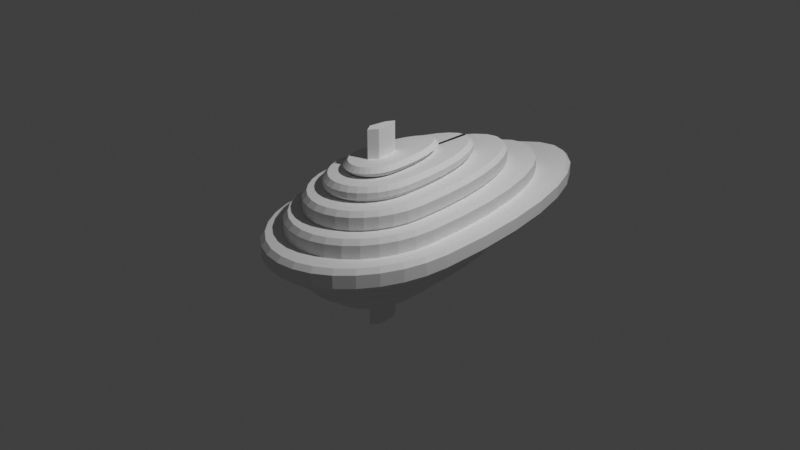 # Source: melchior.blend  (saved by Blender 3.0.42; exported with 4.5.12 LTS)
import bpy
from mathutils import Matrix  # noqa: F401  (used for matrix-valued properties, if any)

bpy.ops.wm.read_factory_settings(use_empty=True)
scene = bpy.context.scene
scene.name = 'Scene'

# ---- collections
col_collection = bpy.data.collections.new('Collection'); scene.collection.children.link(col_collection)

# ---- world
world_world = bpy.data.worlds.new('World'); scene.world = world_world
world_world.use_nodes = True; world_world.node_tree.nodes.clear()
_N = world_world.node_tree.nodes; _L = world_world.node_tree.links
n0 = _N.new('ShaderNodeOutputWorld'); n0.name = 'World Output'; n0.location = (300, 300)
n1 = _N.new('ShaderNodeBackground'); n1.name = 'Background'; n1.location = (10, 300)
n1.inputs[0].default_value = (0.05088, 0.05088, 0.05088, 1.0)
_L.new(n1.outputs[0], n0.inputs[0])
n0.is_active_output = True
world_world.color = (0.05088, 0.05088, 0.05088)
world_world.use_sun_shadow = False
world_world.sun_shadow_jitter_overblur = 0.0

# ---- cameras
cam_camera = bpy.data.cameras.new('Camera')
cam_camera.clip_end = 100.0
cam_camera.ortho_scale = 7.314

# ---- lights
light_light = bpy.data.lights.new('Light', 'POINT')
light_light.transmission_factor = 0.0
light_light.energy = 1000.0
light_light.shadow_soft_size = 0.1
light_light.shadow_maximum_resolution = 0.006
light_light.use_absolute_resolution = True

# ---- meshes
me_cylinder_001 = bpy.data.meshes.new('Cylinder.001')
me_cylinder_001.from_pydata([(0.0, 1.881, 0.0), (0.0, 1.932, 0.07797), (0.0, 1.881, 0.3079), (0.0, 1.932, 0.2578), (0.1352, 1.843, 0.0), (0.1509, 1.89, 0.07797), (0.1352, 1.843, 0.3079), (0.1509, 1.89, 0.2578), (0.271, 1.725, 0.0), (0.2975, 1.763, 0.07797), (0.271, 1.725, 0.3079), (0.2975, 1.763, 0.2578), (0.4001, 1.528, 0.0), (0.4325, 1.557, 0.07797), (0.4001, 1.528, 0.3079), (0.4325, 1.557, 0.2578), (0.5152, 1.259, 0.0), (0.5509, 1.279, 0.07797), (0.5152, 1.259, 0.3079), (0.5509, 1.279, 0.2578), (0.6106, 0.927, 0.0), (0.6481, 0.9415, 0.07797), (0.6106, 0.927, 0.3079), (0.6481, 0.9415, 0.2578), (0.6818, 0.5468, 0.0), (0.7203, 0.5561, 0.07797), (0.6818, 0.5468, 0.3079), (0.7203, 0.5561, 0.2578), (0.7258, 0.1333, 0.0), (0.7648, 0.1378, 0.07797), (0.7258, 0.1333, 0.3079), (0.7648, 0.1378, 0.2578), (0.7406, -0.2959, 0.0), (0.7798, -0.2972, 0.07797), (0.7406, -0.2959, 0.3079), (0.7798, -0.2972, 0.2578), (0.7262, -0.4896, 0.0), (0.7648, -0.4993, 0.07797), (0.7262, -0.4896, 0.3079), (0.7648, -0.4993, 0.2578), (0.684, -0.6676, 0.0), (0.7203, -0.6869, 0.07797), (0.684, -0.6676, 0.3079), (0.7203, -0.6869, 0.2578), (0.6154, -0.8318, 0.0), (0.6481, -0.8598, 0.07797), (0.6154, -0.8318, 0.3079), (0.6481, -0.8598, 0.2578), (0.5231, -0.9757, 0.0), (0.5509, -1.011, 0.07797), (0.5231, -0.9757, 0.3079), (0.5509, -1.011, 0.2578), (0.4107, -1.094, 0.0), (0.4325, -1.136, 0.07797), (0.4107, -1.094, 0.3079), (0.4325, -1.136, 0.2578), (0.2824, -1.182, 0.0), (0.2975, -1.228, 0.07797), (0.2824, -1.182, 0.3079), (0.2975, -1.228, 0.2578), (0.1432, -1.236, 0.0), (0.1509, -1.285, 0.07797), (0.1432, -1.236, 0.3079), (0.1509, -1.285, 0.2578), (0.0, -1.254, 0.0), (0.0, -1.304, 0.07797), (0.0, -1.254, 0.3079), (0.0, -1.304, 0.2578), (0.0, 1.431, 0.2819), (0.0, 1.483, 0.332), (0.0, 1.431, 0.5047), (0.0, 1.483, 0.4547), (0.1049, 1.402, 0.2819), (0.1206, 1.448, 0.332), (0.1049, 1.402, 0.5047), (0.1206, 1.448, 0.4547), (0.2108, 1.31, 0.2819), (0.2372, 1.348, 0.332), (0.2108, 1.31, 0.5047), (0.2372, 1.348, 0.4547), (0.3123, 1.155, 0.2819), (0.3447, 1.184, 0.332), (0.3123, 1.155, 0.5047), (0.3447, 1.184, 0.4547), (0.4033, 0.9421, 0.2819), (0.439, 0.9629, 0.332), (0.4033, 0.9421, 0.5047), (0.439, 0.9629, 0.4547), (0.4788, 0.6794, 0.2819), (0.5163, 0.694, 0.332), (0.4788, 0.6794, 0.5047), (0.5163, 0.694, 0.4547), (0.5353, 0.3779, 0.2819), (0.5738, 0.3872, 0.332), (0.5353, 0.3779, 0.5047), (0.5738, 0.3872, 0.4547), (0.5702, 0.0498, 0.2819), (0.6092, 0.05429, 0.332), (0.5702, 0.0498, 0.5047), (0.6092, 0.05429, 0.4547), (0.5819, -0.2907, 0.2819), (0.6211, -0.2919, 0.332), (0.5819, -0.2907, 0.5047), (0.6211, -0.2919, 0.4547), (0.5706, -0.4474, 0.2819), (0.6092, -0.4571, 0.332), (0.5706, -0.4474, 0.5047), (0.6092, -0.4571, 0.4547), (0.5375, -0.5872, 0.2819), (0.5738, -0.6064, 0.332), (0.5375, -0.5872, 0.5047), (0.5738, -0.6064, 0.4547), (0.4836, -0.7161, 0.2819), (0.5163, -0.744, 0.332), (0.4836, -0.7161, 0.5047), (0.5163, -0.744, 0.4547), (0.4112, -0.829, 0.2819), (0.439, -0.8646, 0.332), (0.4112, -0.829, 0.5047), (0.439, -0.8646, 0.4547), (0.3229, -0.9218, 0.2819), (0.3447, -0.9636, 0.332), (0.3229, -0.9218, 0.5047), (0.3447, -0.9636, 0.4547), (0.2222, -0.9907, 0.2819), (0.2372, -1.037, 0.332), (0.2222, -0.9907, 0.5047), (0.2372, -1.037, 0.4547), (0.1129, -1.033, 0.2819), (0.1206, -1.082, 0.332), (0.1129, -1.033, 0.5047), (0.1206, -1.082, 0.4547), (0.0, -1.047, 0.2819), (0.0, -1.098, 0.332), (0.0, -1.047, 0.5047), (0.0, -1.098, 0.4547), (0.0, 0.9357, 0.5021), (0.0, 0.9869, 0.5522), (0.0, 0.9357, 0.6627), (0.0, 0.9869, 0.6126), (0.071, 0.9155, 0.5021), (0.0867, 0.9623, 0.5522), (0.071, 0.9155, 0.6627), (0.0867, 0.9623, 0.6126), (0.1443, 0.852, 0.5021), (0.1708, 0.8896, 0.5522), (0.1443, 0.852, 0.6627), (0.1708, 0.8896, 0.6126), (0.2158, 0.743, 0.5021), (0.2482, 0.7714, 0.5522), (0.2158, 0.743, 0.6627), (0.2482, 0.7714, 0.6126), (0.2804, 0.5916, 0.5021), (0.3162, 0.6124, 0.5522), (0.2804, 0.5916, 0.6627), (0.3162, 0.6124, 0.6126), (0.3344, 0.404, 0.5021), (0.3719, 0.4186, 0.5522), (0.3344, 0.404, 0.6627), (0.3719, 0.4186, 0.6126), (0.3748, 0.1883, 0.5021), (0.4133, 0.1975, 0.5522), (0.3748, 0.1883, 0.6627), (0.4133, 0.1975, 0.6126), (0.3998, -0.0469, 0.5021), (0.4388, -0.04241, 0.5522), (0.3998, -0.0469, 0.6627), (0.4388, -0.04241, 0.6126), (0.4082, -0.2907, 0.5021), (0.4474, -0.2919, 0.5522), (0.4082, -0.2907, 0.6627), (0.4474, -0.2919, 0.6126), (0.4002, -0.4041, 0.5021), (0.4388, -0.4137, 0.5522), (0.4002, -0.4041, 0.6627), (0.4388, -0.4137, 0.6126), (0.377, -0.5021, 0.5021), (0.4133, -0.5213, 0.5522), (0.377, -0.5021, 0.6627), (0.4133, -0.5213, 0.6126), (0.3392, -0.5925, 0.5021), (0.3719, -0.6205, 0.5522), (0.3392, -0.5925, 0.6627), (0.3719, -0.6205, 0.6126), (0.2884, -0.6718, 0.5021), (0.3162, -0.7074, 0.5522), (0.2884, -0.6718, 0.6627), (0.3162, -0.7074, 0.6126), (0.2264, -0.7369, 0.5021), (0.2482, -0.7787, 0.5522), (0.2264, -0.7369, 0.6627), (0.2482, -0.7787, 0.6126), (0.1557, -0.7853, 0.5021), (0.1708, -0.8317, 0.5522), (0.1557, -0.7853, 0.6627), (0.1708, -0.8317, 0.6126), (0.07904, -0.815, 0.5021), (0.0867, -0.8644, 0.5522), (0.07904, -0.815, 0.6627), (0.0867, -0.8644, 0.6126), (0.0, -0.8251, 0.5021), (0.0, -0.8754, 0.5522), (0.0, -0.8251, 0.6627), (0.0, -0.8754, 0.6126), (0.0, 0.4544, 0.6727), (0.0, 0.5056, 0.7228), (0.0, 0.4544, 0.7728), (0.0, 0.5056, 0.7228), (0.03809, 0.4434, 0.6727), (0.0538, 0.4903, 0.7228), (0.03809, 0.4434, 0.7728), (0.0538, 0.4903, 0.7228), (0.07978, 0.4074, 0.6727), (0.1062, 0.4449, 0.7228), (0.07978, 0.4074, 0.7728), (0.1062, 0.4449, 0.7228), (0.1221, 0.3428, 0.6727), (0.1545, 0.3712, 0.7228), (0.1221, 0.3428, 0.7728), (0.1545, 0.3712, 0.7228), (0.1612, 0.2513, 0.6727), (0.1969, 0.272, 0.7228), (0.1612, 0.2513, 0.7728), (0.1969, 0.272, 0.7228), (0.1941, 0.1366, 0.6727), (0.2317, 0.1512, 0.7228), (0.1941, 0.1366, 0.7728), (0.2317, 0.1512, 0.7228), (0.219, 0.004066, 0.6727), (0.2575, 0.0133, 0.7228), (0.219, 0.004066, 0.7728), (0.2575, 0.0133, 0.7228), (0.2344, -0.1408, 0.6727), (0.2734, -0.1363, 0.7228), (0.2344, -0.1408, 0.7728), (0.2734, -0.1363, 0.7228), (0.2396, -0.2908, 0.6727), (0.2787, -0.2919, 0.7228), (0.2396, -0.2908, 0.7728), (0.2787, -0.2919, 0.7228), (0.2348, -0.3621, 0.6727), (0.2734, -0.3716, 0.7228), (0.2348, -0.3621, 0.7728), (0.2734, -0.3716, 0.7228), (0.2212, -0.4195, 0.6727), (0.2575, -0.4387, 0.7228), (0.2212, -0.4195, 0.7728), (0.2575, -0.4387, 0.7228), (0.199, -0.4726, 0.6727), (0.2317, -0.5006, 0.7228), (0.199, -0.4726, 0.7728), (0.2317, -0.5006, 0.7228), (0.1691, -0.5192, 0.6727), (0.1969, -0.5548, 0.7228), (0.1691, -0.5192, 0.7728), (0.1969, -0.5548, 0.7228), (0.1327, -0.5574, 0.6727), (0.1545, -0.5993, 0.7228), (0.1327, -0.5574, 0.7728), (0.1545, -0.5993, 0.7228), (0.09119, -0.5858, 0.6727), (0.1062, -0.6323, 0.7228), (0.09119, -0.5858, 0.7728), (0.1062, -0.6323, 0.7228), (0.04613, -0.6033, 0.6727), (0.0538, -0.6527, 0.7228), (0.04613, -0.6033, 0.7728), (0.0538, -0.6527, 0.7228), (0.0, -0.6092, 0.6727), (0.0, -0.6595, 0.7228), (0.0, -0.6092, 0.7728), (0.0, -0.6595, 0.7228), (-0.05524, -0.6527, 0.7228), (-0.05524, -0.6527, 0.7228), (-0.1077, -0.6323, 0.7228), (-0.1077, -0.6323, 0.7228), (-0.156, -0.5993, 0.7228), (-0.156, -0.5993, 0.7228), (-0.1983, -0.5548, 0.7228), (-0.1983, -0.5548, 0.7228), (-0.2331, -0.5006, 0.7228), (-0.2331, -0.5006, 0.7228), (-0.2589, -0.4387, 0.7228), (-0.2589, -0.4387, 0.7228), (-0.2748, -0.3716, 0.7228), (-0.2748, -0.3716, 0.7228), (-0.2802, -0.2919, 0.7228), (-0.2802, -0.2919, 0.7228), (-0.2748, -0.1363, 0.7228), (-0.2748, -0.1363, 0.7228), (-0.2589, 0.0133, 0.7228), (-0.2589, 0.0133, 0.7228), (-0.2331, 0.1512, 0.7228), (-0.2331, 0.1512, 0.7228), (-0.1983, 0.272, 0.7228), (-0.1983, 0.272, 0.7228), (-0.156, 0.3712, 0.7228), (-0.156, 0.3712, 0.7228), (-0.1077, 0.4449, 0.7228), (-0.1077, 0.4449, 0.7228), (-0.05524, 0.4903, 0.7228), (-0.01796, 0.9308, 0.6627), (-0.05524, 0.4903, 0.7228), (0.0, 2.483, 0.0), (0.0, 2.432, 0.1191), (0.0, 2.483, 0.06905), (0.1885, 2.43, 0.0), (0.1728, 2.383, 0.1191), (0.1885, 2.43, 0.06905), (0.3713, 2.272, 0.0), (0.3449, 2.234, 0.1191), (0.3713, 2.272, 0.06905), (0.5398, 2.015, 0.0), (0.5073, 1.986, 0.1191), (0.5398, 2.015, 0.06905), (0.6874, 1.669, 0.0), (0.6517, 1.648, 0.1191), (0.6874, 1.669, 0.06905), (0.8086, 1.248, 0.0), (0.7711, 1.233, 0.1191), (0.8086, 1.248, 0.06905), (0.8986, 0.7668, 0.0), (0.8601, 0.7576, 0.1191), (0.8986, 0.7668, 0.06905), (0.954, 0.2453, 0.0), (0.915, 0.2408, 0.1191), (0.954, 0.2453, 0.06905), (0.9728, -0.2972, 0.0), (0.9336, -0.2959, 0.1191), (0.9728, -0.2972, 0.06905), (0.954, -0.5475, 0.0), (0.9155, -0.5377, 0.1191), (0.954, -0.5475, 0.06905), (0.8986, -0.7814, 0.0), (0.8623, -0.7622, 0.1191), (0.8986, -0.7814, 0.06905), (0.8086, -0.997, 0.0), (0.7759, -0.9691, 0.1191), (0.8086, -0.997, 0.06905), (0.6874, -1.186, 0.0), (0.6596, -1.15, 0.1191), (0.6874, -1.186, 0.06905), (0.5398, -1.341, 0.0), (0.5179, -1.299, 0.1191), (0.5398, -1.341, 0.06905), (0.3713, -1.456, 0.0), (0.3563, -1.41, 0.1191), (0.3713, -1.456, 0.06905), (0.1885, -1.527, 0.0), (0.1809, -1.478, 0.1191), (0.1885, -1.527, 0.06905), (0.0, -1.551, 0.0), (0.0, -1.501, 0.1191), (0.0, -1.551, 0.06905), (0.04561, -0.1441, 0.7365), (0.063, -0.3246, 0.7361), (0.0, -0.05384, 1.078), (0.04561, -0.1441, 1.078), (0.063, -0.3246, 1.078), (0.0, -0.4148, 1.078), (0.0, -0.05384, 0.7363), (0.0, -0.4148, 0.7409)], [(300, 302), (273, 272), (275, 274), (277, 276), (279, 278), (281, 280), (283, 282), (285, 284), (287, 286), (289, 288), (291, 290), (293, 292), (295, 294), (297, 296), (299, 298)], [(9, 11, 15, 13), (13, 15, 19, 17), (17, 19, 23, 21), (21, 23, 27, 25), (25, 27, 31, 29), (29, 31, 35, 33), (33, 35, 39, 37), (37, 39, 43, 41), (41, 43, 47, 45), (45, 47, 51, 49), (49, 51, 55, 53), (53, 55, 59, 57), (57, 59, 63, 61), (61, 63, 67, 65), (5, 7, 11, 9), (6, 2, 66, 62, 58, 54, 50, 46, 42, 38, 34, 30, 26, 22, 18, 14, 10), (1, 3, 7, 5), (77, 79, 83, 81), (81, 83, 87, 85), (85, 87, 91, 89), (89, 91, 95, 93), (93, 95, 99, 97), (97, 99, 103, 101), (101, 103, 107, 105), (105, 107, 111, 109), (109, 111, 115, 113), (113, 115, 119, 117), (117, 119, 123, 121), (121, 123, 127, 125), (125, 127, 131, 129), (129, 131, 135, 133), (73, 75, 79, 77), (74, 70, 134, 130, 126, 122, 118, 114, 110, 106, 102, 98, 94, 90, 86, 82, 78), (69, 71, 75, 73), (145, 147, 151, 149), (149, 151, 155, 153), (153, 155, 159, 157), (157, 159, 163, 161), (161, 163, 167, 165), (165, 167, 171, 169), (169, 171, 175, 173), (173, 175, 179, 177), (177, 179, 183, 181), (181, 183, 187, 185), (185, 187, 191, 189), (189, 191, 195, 193), (193, 195, 199, 197), (197, 199, 203, 201), (141, 143, 147, 145), (142, 138, 301, 202, 198, 194, 190, 186, 182, 178, 174, 170, 166, 162, 158, 154, 150, 146), (137, 139, 143, 141), (213, 215, 219, 217), (217, 219, 223, 221), (221, 223, 227, 225), (225, 227, 231, 229), (229, 231, 235, 233), (233, 235, 239, 237), (237, 239, 243, 241), (241, 243, 247, 245), (245, 247, 251, 249), (249, 251, 255, 253), (253, 255, 259, 257), (257, 259, 263, 261), (261, 263, 267, 265), (265, 267, 271, 269), (209, 211, 215, 213), (210, 206, 270, 266, 262, 258, 254, 250, 246, 242, 238, 234, 230, 226, 222, 218, 214), (205, 207, 211, 209), (309, 311, 314, 312), (312, 314, 317, 315), (315, 317, 320, 318), (318, 320, 323, 321), (321, 323, 326, 324), (324, 326, 329, 327), (327, 329, 332, 330), (330, 332, 335, 333), (333, 335, 338, 336), (336, 338, 341, 339), (339, 341, 344, 342), (342, 344, 347, 345), (345, 347, 350, 348), (348, 350, 353, 351), (306, 308, 311, 309), (307, 304, 352, 349, 346, 343, 340, 337, 334, 331, 328, 325, 322, 319, 316, 313, 310), (303, 305, 308, 306), (1, 5, 4, 0), (7, 3, 2, 6), (5, 9, 8, 4), (11, 7, 6, 10), (9, 13, 12, 8), (15, 11, 10, 14), (13, 17, 16, 12), (19, 15, 14, 18), (17, 21, 20, 16), (23, 19, 18, 22), (21, 25, 24, 20), (27, 23, 22, 26), (25, 29, 28, 24), (31, 27, 26, 30), (29, 33, 32, 28), (35, 31, 30, 34), (33, 37, 36, 32), (39, 35, 34, 38), (37, 41, 40, 36), (43, 39, 38, 42), (41, 45, 44, 40), (47, 43, 42, 46), (45, 49, 48, 44), (51, 47, 46, 50), (49, 53, 52, 48), (55, 51, 50, 54), (53, 57, 56, 52), (59, 55, 54, 58), (57, 61, 60, 56), (63, 59, 58, 62), (61, 65, 64, 60), (67, 63, 62, 66), (69, 73, 72, 68), (75, 71, 70, 74), (73, 77, 76, 72), (79, 75, 74, 78), (77, 81, 80, 76), (83, 79, 78, 82), (81, 85, 84, 80), (87, 83, 82, 86), (85, 89, 88, 84), (91, 87, 86, 90), (89, 93, 92, 88), (95, 91, 90, 94), (93, 97, 96, 92), (99, 95, 94, 98), (97, 101, 100, 96), (103, 99, 98, 102), (101, 105, 104, 100), (107, 103, 102, 106), (105, 109, 108, 104), (111, 107, 106, 110), (109, 113, 112, 108), (115, 111, 110, 114), (113, 117, 116, 112), (119, 115, 114, 118), (117, 121, 120, 116), (123, 119, 118, 122), (121, 125, 124, 120), (127, 123, 122, 126), (125, 129, 128, 124), (131, 127, 126, 130), (129, 133, 132, 128), (135, 131, 130, 134), (137, 141, 140, 136), (143, 139, 138, 142), (141, 145, 144, 140), (147, 143, 142, 146), (145, 149, 148, 144), (151, 147, 146, 150), (149, 153, 152, 148), (155, 151, 150, 154), (153, 157, 156, 152), (159, 155, 154, 158), (157, 161, 160, 156), (163, 159, 158, 162), (161, 165, 164, 160), (167, 163, 162, 166), (165, 169, 168, 164), (171, 167, 166, 170), (169, 173, 172, 168), (175, 171, 170, 174), (173, 177, 176, 172), (179, 175, 174, 178), (177, 181, 180, 176), (183, 179, 178, 182), (181, 185, 184, 180), (187, 183, 182, 186), (185, 189, 188, 184), (191, 187, 186, 190), (189, 193, 192, 188), (195, 191, 190, 194), (193, 197, 196, 192), (199, 195, 194, 198), (197, 201, 200, 196), (203, 199, 198, 202), (205, 209, 208, 204), (211, 207, 206, 210), (209, 213, 212, 208), (215, 211, 210, 214), (213, 217, 216, 212), (219, 215, 214, 218), (217, 221, 220, 216), (223, 219, 218, 222), (221, 225, 224, 220), (227, 223, 222, 226), (225, 229, 228, 224), (231, 227, 226, 230), (229, 233, 232, 228), (235, 231, 230, 234), (233, 237, 236, 232), (239, 235, 234, 238), (237, 241, 240, 236), (243, 239, 238, 242), (241, 245, 244, 240), (247, 243, 242, 246), (245, 249, 248, 244), (251, 247, 246, 250), (249, 253, 252, 248), (255, 251, 250, 254), (253, 257, 256, 252), (259, 255, 254, 258), (257, 261, 260, 256), (263, 259, 258, 262), (261, 265, 264, 260), (267, 263, 262, 266), (265, 269, 268, 264), (271, 267, 266, 270), (308, 305, 304, 307), (311, 308, 307, 310), (314, 311, 310, 313), (317, 314, 313, 316), (320, 317, 316, 319), (323, 320, 319, 322), (326, 323, 322, 325), (329, 326, 325, 328), (332, 329, 328, 331), (335, 332, 331, 334), (338, 335, 334, 337), (341, 338, 337, 340), (344, 341, 340, 343), (347, 344, 343, 346), (350, 347, 346, 349), (353, 350, 349, 352), (361, 355, 358, 359), (354, 360, 356, 357), (355, 354, 357, 358), (357, 356, 359, 358)])
_uv = me_cylinder_001.uv_layers.new(name='UVMap')
_uv.uv.foreach_set('vector', [0.4507, 0.1035, 0.4781, 0.1277, 0.4521, 0.1675, 0.4192, 0.1483, 0.4192, 0.1483, 0.4521, 0.1675, 0.4279, 0.2233, 0.3914, 0.2095, 0.3914, 0.2095, 0.4279, 0.2233, 0.4077, 0.2935, 0.3696, 0.2843, 0.3696, 0.2843, 0.4077, 0.2935, 0.3928, 0.3749, 0.3539, 0.3692, 0.3539, 0.3692, 0.3928, 0.3749, 0.3831, 0.4634, 0.344, 0.4609, 0.344, 0.4609, 0.3831, 0.4634, 0.381, 0.5544, 0.3422, 0.5566, 0.3422, 0.5566, 0.381, 0.5544, 0.3845, 0.5956, 0.3467, 0.6015, 0.3467, 0.6015, 0.3845, 0.5956, 0.393, 0.6332, 0.3562, 0.6443, 0.3562, 0.6443, 0.393, 0.6332, 0.4067, 0.6678, 0.3719, 0.6847, 0.3719, 0.6847, 0.4067, 0.6678, 0.425, 0.6983, 0.3934, 0.7209, 0.3934, 0.7209, 0.425, 0.6983, 0.4474, 0.7239, 0.42, 0.7517, 0.42, 0.7517, 0.4474, 0.7239, 0.4734, 0.7442, 0.4502, 0.7767, 0.4502, 0.7767, 0.4734, 0.7442, 0.5033, 0.7592, 0.4833, 0.7972, 0.4833, 0.7972, 0.5033, 0.7592, 0.5384, 0.7693, 0.5199, 0.8164, 0.4813, 0.07315, 0.5047, 0.1017, 0.4781, 0.1277, 0.4507, 0.1035, 0.511, 0.1141, 0.541, 0.1033, 0.541, 0.7507, 0.5076, 0.7442, 0.4793, 0.7312, 0.455, 0.7126, 0.4343, 0.6888, 0.4174, 0.6603, 0.4049, 0.628, 0.3971, 0.5929, 0.3943, 0.5539, 0.3965, 0.4647, 0.4061, 0.3776, 0.4205, 0.2977, 0.4399, 0.2293, 0.4627, 0.1753, 0.4865, 0.1375, 0.5088, 0.04823, 0.5366, 0.0848, 0.5047, 0.1017, 0.4813, 0.07315, 0.7074, 0.08784, 0.7262, 0.1043, 0.7053, 0.1362, 0.6827, 0.1231, 0.6827, 0.1231, 0.7053, 0.1362, 0.6858, 0.181, 0.6608, 0.1716, 0.6608, 0.1716, 0.6858, 0.181, 0.6696, 0.2372, 0.6436, 0.231, 0.6436, 0.231, 0.6696, 0.2372, 0.6578, 0.3024, 0.6312, 0.2984, 0.6312, 0.2984, 0.6578, 0.3024, 0.6501, 0.3731, 0.6233, 0.3713, 0.6233, 0.3713, 0.6501, 0.3731, 0.6484, 0.4459, 0.6218, 0.4472, 0.6218, 0.4472, 0.6484, 0.4459, 0.6513, 0.4798, 0.6255, 0.4838, 0.6255, 0.4838, 0.6513, 0.4798, 0.6582, 0.51, 0.633, 0.5175, 0.633, 0.5175, 0.6582, 0.51, 0.6692, 0.5378, 0.6454, 0.5493, 0.6454, 0.5493, 0.6692, 0.5378, 0.684, 0.5622, 0.6625, 0.5777, 0.6625, 0.5777, 0.684, 0.5622, 0.702, 0.5827, 0.6834, 0.6017, 0.6834, 0.6017, 0.702, 0.5827, 0.7228, 0.599, 0.7071, 0.621, 0.7071, 0.621, 0.7228, 0.599, 0.7466, 0.6113, 0.7329, 0.6368, 0.7329, 0.6368, 0.7466, 0.6113, 0.7745, 0.6201, 0.7617, 0.6521, 0.7312, 0.06405, 0.7474, 0.08333, 0.7262, 0.1043, 0.7074, 0.08784, 0.7539, 0.09562, 0.7775, 0.08709, 0.7775, 0.6014, 0.751, 0.5963, 0.7287, 0.586, 0.7096, 0.5714, 0.6933, 0.5527, 0.68, 0.5302, 0.6701, 0.5048, 0.664, 0.4771, 0.6617, 0.4454, 0.6635, 0.3744, 0.6712, 0.3051, 0.6826, 0.2414, 0.6979, 0.1869, 0.7159, 0.1441, 0.7346, 0.1141, 0.7525, 0.04367, 0.7723, 0.06846, 0.7474, 0.08333, 0.7312, 0.06405, 0.9152, 0.07458, 0.9247, 0.08239, 0.9097, 0.1057, 0.8986, 0.09949, 0.8986, 0.09949, 0.9097, 0.1057, 0.8959, 0.1382, 0.8836, 0.1338, 0.8836, 0.1338, 0.8959, 0.1382, 0.8847, 0.179, 0.8719, 0.1761, 0.8719, 0.1761, 0.8847, 0.179, 0.8767, 0.2261, 0.8636, 0.2244, 0.8636, 0.2244, 0.8767, 0.2261, 0.8717, 0.2773, 0.8586, 0.2766, 0.8586, 0.2766, 0.8717, 0.2773, 0.8712, 0.3299, 0.8582, 0.3307, 0.8582, 0.3307, 0.8712, 0.3299, 0.8738, 0.3549, 0.8612, 0.357, 0.8612, 0.357, 0.8738, 0.3549, 0.8791, 0.3766, 0.8668, 0.3805, 0.8668, 0.3805, 0.8791, 0.3766, 0.8873, 0.3967, 0.8758, 0.4025, 0.8758, 0.4025, 0.8873, 0.3967, 0.8983, 0.4142, 0.888, 0.4219, 0.888, 0.4219, 0.8983, 0.4142, 0.9115, 0.4288, 0.9026, 0.4381, 0.9026, 0.4381, 0.9115, 0.4288, 0.9266, 0.4405, 0.919, 0.4512, 0.919, 0.4512, 0.9266, 0.4405, 0.9436, 0.4496, 0.9369, 0.4619, 0.9369, 0.4619, 0.9436, 0.4496, 0.9634, 0.4569, 0.9571, 0.4723, 0.9311, 0.05761, 0.9395, 0.06672, 0.9247, 0.08239, 0.9152, 0.07458, 0.9465, 0.07868, 0.9624, 0.07241, 0.9667, 0.0732, 0.9667, 0.4381, 0.9481, 0.4347, 0.9324, 0.4276, 0.9189, 0.4175, 0.9074, 0.4046, 0.8979, 0.389, 0.8908, 0.3713, 0.8864, 0.352, 0.8845, 0.3292, 0.8852, 0.2784, 0.8901, 0.2287, 0.8977, 0.1831, 0.9081, 0.1441, 0.9204, 0.1134, 0.9333, 0.092, 0.9457, 0.04287, 0.956, 0.05446, 0.9395, 0.06672, 0.9311, 0.05761, 0.8919, 0.585, 0.8922, 0.5852, 0.8826, 0.6004, 0.8823, 0.6003, 0.8823, 0.6003, 0.8826, 0.6004, 0.8741, 0.621, 0.8737, 0.6209, 0.8737, 0.6209, 0.8741, 0.621, 0.8674, 0.6462, 0.8669, 0.6461, 0.8669, 0.6461, 0.8674, 0.6462, 0.8626, 0.6748, 0.862, 0.6747, 0.862, 0.6747, 0.8626, 0.6748, 0.8593, 0.7054, 0.8588, 0.7053, 0.8588, 0.7053, 0.8593, 0.7054, 0.8581, 0.7358, 0.8578, 0.7358, 0.8578, 0.7358, 0.8581, 0.7358, 0.8597, 0.7531, 0.8594, 0.7531, 0.8594, 0.7531, 0.8597, 0.7531, 0.863, 0.7671, 0.8627, 0.7672, 0.8627, 0.7672, 0.863, 0.7671, 0.8682, 0.7798, 0.868, 0.7799, 0.868, 0.7799, 0.8682, 0.7798, 0.8751, 0.7909, 0.8749, 0.791, 0.8749, 0.791, 0.8751, 0.7909, 0.8833, 0.8001, 0.8832, 0.8002, 0.8832, 0.8002, 0.8833, 0.8001, 0.8925, 0.8076, 0.8923, 0.8078, 0.8923, 0.8078, 0.8925, 0.8076, 0.9026, 0.8141, 0.9025, 0.8143, 0.9025, 0.8143, 0.9026, 0.8141, 0.914, 0.8203, 0.9139, 0.8205, 0.9015, 0.5741, 0.9016, 0.5743, 0.8922, 0.5852, 0.8919, 0.585, 0.9096, 0.5868, 0.9189, 0.5833, 0.9189, 0.8017, 0.908, 0.7996, 0.8987, 0.7952, 0.8909, 0.7891, 0.8843, 0.7814, 0.8789, 0.7722, 0.8748, 0.7617, 0.8723, 0.7502, 0.8713, 0.7356, 0.8723, 0.7065, 0.8755, 0.6773, 0.8801, 0.6502, 0.8862, 0.6268, 0.8935, 0.6082, 0.9014, 0.595, 0.9113, 0.5644, 0.9115, 0.5646, 0.9016, 0.5743, 0.9015, 0.5741, 0.165, 0.08463, 0.1763, 0.09495, 0.1405, 0.1486, 0.1272, 0.1413, 0.1272, 0.1413, 0.1405, 0.1486, 0.109, 0.2218, 0.09494, 0.2168, 0.09494, 0.2168, 0.109, 0.2218, 0.08348, 0.3111, 0.06905, 0.3077, 0.06905, 0.3077, 0.08348, 0.3111, 0.06468, 0.4129, 0.05006, 0.4107, 0.05006, 0.4107, 0.06468, 0.4129, 0.05225, 0.5233, 0.03752, 0.5222, 0.03752, 0.5222, 0.05225, 0.5233, 0.04807, 0.6381, 0.03325, 0.6383, 0.03325, 0.6383, 0.04807, 0.6381, 0.05186, 0.6909, 0.03709, 0.693, 0.03709, 0.693, 0.05186, 0.6909, 0.06288, 0.7403, 0.04848, 0.7447, 0.04848, 0.7447, 0.06288, 0.7403, 0.08126, 0.7862, 0.06768, 0.793, 0.06768, 0.793, 0.08126, 0.7862, 0.1064, 0.8267, 0.09415, 0.8359, 0.09415, 0.8359, 0.1064, 0.8267, 0.1374, 0.8604, 0.1271, 0.8719, 0.1271, 0.8719, 0.1374, 0.8604, 0.173, 0.8858, 0.1653, 0.8994, 0.1653, 0.8994, 0.173, 0.8858, 0.2123, 0.9023, 0.2075, 0.9174, 0.2075, 0.9174, 0.2123, 0.9023, 0.2547, 0.9103, 0.2515, 0.9266, 0.2064, 0.0497, 0.2139, 0.06267, 0.1763, 0.09495, 0.165, 0.08463, 0.2193, 0.07587, 0.256, 0.06451, 0.256, 0.8934, 0.2155, 0.8872, 0.1787, 0.8718, 0.1453, 0.8479, 0.1163, 0.8163, 0.09274, 0.7781, 0.07545, 0.7348, 0.06507, 0.6881, 0.06159, 0.6377, 0.06574, 0.5247, 0.07799, 0.4157, 0.09647, 0.3154, 0.1214, 0.228, 0.1518, 0.1571, 0.1854, 0.106, 0.2476, 0.03325, 0.2534, 0.04776, 0.2139, 0.06267, 0.2064, 0.0497, 0.5088, 0.04823, 0.4813, 0.07315, 0.4644, 0.05889, 0.4897, 0.03325, 0.5047, 0.1017, 0.5366, 0.0848, 0.541, 0.1033, 0.511, 0.1141, 0.4813, 0.07315, 0.4507, 0.1035, 0.4328, 0.0918, 0.4644, 0.05889, 0.4781, 0.1277, 0.5047, 0.1017, 0.511, 0.1141, 0.4865, 0.1375, 0.4507, 0.1035, 0.4192, 0.1483, 0.4, 0.14, 0.4328, 0.0918, 0.4521, 0.1675, 0.4781, 0.1277, 0.4865, 0.1375, 0.4627, 0.1753, 0.4192, 0.1483, 0.3914, 0.2095, 0.3718, 0.2042, 0.4, 0.14, 0.4279, 0.2233, 0.4521, 0.1675, 0.4627, 0.1753, 0.4399, 0.2293, 0.3914, 0.2095, 0.3696, 0.2843, 0.3501, 0.281, 0.3718, 0.2042, 0.4077, 0.2935, 0.4279, 0.2233, 0.4399, 0.2293, 0.4205, 0.2977, 0.3696, 0.2843, 0.3539, 0.3692, 0.3345, 0.3671, 0.3501, 0.281, 0.3928, 0.3749, 0.4077, 0.2935, 0.4205, 0.2977, 0.4061, 0.3776, 0.3539, 0.3692, 0.344, 0.4609, 0.3245, 0.46, 0.3345, 0.3671, 0.3831, 0.4634, 0.3928, 0.3749, 0.4061, 0.3776, 0.3965, 0.4647, 0.344, 0.4609, 0.3422, 0.5566, 0.3225, 0.5573, 0.3245, 0.46, 0.381, 0.5544, 0.3831, 0.4634, 0.3965, 0.4647, 0.3943, 0.5539, 0.3422, 0.5566, 0.3467, 0.6015, 0.3262, 0.6037, 0.3225, 0.5573, 0.3845, 0.5956, 0.381, 0.5544, 0.3943, 0.5539, 0.3971, 0.5929, 0.3467, 0.6015, 0.3562, 0.6443, 0.3352, 0.6486, 0.3262, 0.6037, 0.393, 0.6332, 0.3845, 0.5956, 0.3971, 0.5929, 0.4049, 0.628, 0.3562, 0.6443, 0.3719, 0.6847, 0.3509, 0.692, 0.3352, 0.6486, 0.4067, 0.6678, 0.393, 0.6332, 0.4049, 0.628, 0.4174, 0.6603, 0.3719, 0.6847, 0.3934, 0.7209, 0.3733, 0.7318, 0.3509, 0.692, 0.425, 0.6983, 0.4067, 0.6678, 0.4174, 0.6603, 0.4343, 0.6888, 0.3934, 0.7209, 0.42, 0.7517, 0.4015, 0.7663, 0.3733, 0.7318, 0.4474, 0.7239, 0.425, 0.6983, 0.4343, 0.6888, 0.455, 0.7126, 0.42, 0.7517, 0.4502, 0.7767, 0.434, 0.7948, 0.4015, 0.7663, 0.4734, 0.7442, 0.4474, 0.7239, 0.455, 0.7126, 0.4793, 0.7312, 0.4502, 0.7767, 0.4833, 0.7972, 0.4692, 0.8181, 0.434, 0.7948, 0.5033, 0.7592, 0.4734, 0.7442, 0.4793, 0.7312, 0.5076, 0.7442, 0.4833, 0.7972, 0.5199, 0.8164, 0.5053, 0.8391, 0.4692, 0.8181, 0.5384, 0.7693, 0.5033, 0.7592, 0.5076, 0.7442, 0.541, 0.7507, 0.7525, 0.04367, 0.7312, 0.06405, 0.7179, 0.05393, 0.7368, 0.03325, 0.7474, 0.08333, 0.7723, 0.06846, 0.7775, 0.08709, 0.7539, 0.09562, 0.7312, 0.06405, 0.7074, 0.08784, 0.6937, 0.07979, 0.7179, 0.05393, 0.7262, 0.1043, 0.7474, 0.08333, 0.7539, 0.09562, 0.7346, 0.1141, 0.7074, 0.08784, 0.6827, 0.1231, 0.6684, 0.1176, 0.6937, 0.07979, 0.7053, 0.1362, 0.7262, 0.1043, 0.7346, 0.1141, 0.7159, 0.1441, 0.6827, 0.1231, 0.6608, 0.1716, 0.6464, 0.1682, 0.6684, 0.1176, 0.6858, 0.181, 0.7053, 0.1362, 0.7159, 0.1441, 0.6979, 0.1869, 0.6608, 0.1716, 0.6436, 0.231, 0.6293, 0.2289, 0.6464, 0.1682, 0.6696, 0.2372, 0.6858, 0.181, 0.6979, 0.1869, 0.6826, 0.2414, 0.6436, 0.231, 0.6312, 0.2984, 0.617, 0.2972, 0.6293, 0.2289, 0.6578, 0.3024, 0.6696, 0.2372, 0.6826, 0.2414, 0.6712, 0.3051, 0.6312, 0.2984, 0.6233, 0.3713, 0.6091, 0.3708, 0.617, 0.2972, 0.6501, 0.3731, 0.6578, 0.3024, 0.6712, 0.3051, 0.6635, 0.3744, 0.6233, 0.3713, 0.6218, 0.4472, 0.6075, 0.4477, 0.6091, 0.3708, 0.6484, 0.4459, 0.6501, 0.3731, 0.6635, 0.3744, 0.6617, 0.4454, 0.6218, 0.4472, 0.6255, 0.4838, 0.6105, 0.4852, 0.6075, 0.4477, 0.6513, 0.4798, 0.6484, 0.4459, 0.6617, 0.4454, 0.664, 0.4771, 0.6255, 0.4838, 0.633, 0.5175, 0.6175, 0.5203, 0.6105, 0.4852, 0.6582, 0.51, 0.6513, 0.4798, 0.664, 0.4771, 0.6701, 0.5048, 0.633, 0.5175, 0.6454, 0.5493, 0.6298, 0.5542, 0.6175, 0.5203, 0.6692, 0.5378, 0.6582, 0.51, 0.6701, 0.5048, 0.68, 0.5302, 0.6454, 0.5493, 0.6625, 0.5777, 0.6472, 0.5852, 0.6298, 0.5542, 0.684, 0.5622, 0.6692, 0.5378, 0.68, 0.5302, 0.6933, 0.5527, 0.6625, 0.5777, 0.6834, 0.6017, 0.6693, 0.6121, 0.6472, 0.5852, 0.702, 0.5827, 0.684, 0.5622, 0.6933, 0.5527, 0.7096, 0.5714, 0.6834, 0.6017, 0.7071, 0.621, 0.6947, 0.6343, 0.6693, 0.6121, 0.7228, 0.599, 0.702, 0.5827, 0.7096, 0.5714, 0.7287, 0.586, 0.7071, 0.621, 0.7329, 0.6368, 0.722, 0.6524, 0.6947, 0.6343, 0.7466, 0.6113, 0.7228, 0.599, 0.7287, 0.586, 0.751, 0.5963, 0.7329, 0.6368, 0.7617, 0.6521, 0.7501, 0.6691, 0.722, 0.6524, 0.7745, 0.6201, 0.7466, 0.6113, 0.751, 0.5963, 0.7775, 0.6014, 0.9457, 0.04287, 0.9311, 0.05761, 0.9175, 0.0482, 0.9295, 0.03325, 0.9395, 0.06672, 0.956, 0.05446, 0.9624, 0.07241, 0.9465, 0.07868, 0.9311, 0.05761, 0.9152, 0.07458, 0.9015, 0.06703, 0.9175, 0.0482, 0.9247, 0.08239, 0.9395, 0.06672, 0.9465, 0.07868, 0.9333, 0.092, 0.9152, 0.07458, 0.8986, 0.09949, 0.8843, 0.0943, 0.9015, 0.06703, 0.9097, 0.1057, 0.9247, 0.08239, 0.9333, 0.092, 0.9204, 0.1134, 0.8986, 0.09949, 0.8836, 0.1338, 0.8692, 0.1306, 0.8843, 0.0943, 0.8959, 0.1382, 0.9097, 0.1057, 0.9204, 0.1134, 0.9081, 0.1441, 0.8836, 0.1338, 0.8719, 0.1761, 0.8576, 0.1742, 0.8692, 0.1306, 0.8847, 0.179, 0.8959, 0.1382, 0.9081, 0.1441, 0.8977, 0.1831, 0.8719, 0.1761, 0.8636, 0.2244, 0.8495, 0.2233, 0.8576, 0.1742, 0.8767, 0.2261, 0.8847, 0.179, 0.8977, 0.1831, 0.8901, 0.2287, 0.8636, 0.2244, 0.8586, 0.2766, 0.8444, 0.2762, 0.8495, 0.2233, 0.8717, 0.2773, 0.8767, 0.2261, 0.8901, 0.2287, 0.8852, 0.2784, 0.8586, 0.2766, 0.8582, 0.3307, 0.844, 0.3314, 0.8444, 0.2762, 0.8712, 0.3299, 0.8717, 0.2773, 0.8852, 0.2784, 0.8845, 0.3292, 0.8582, 0.3307, 0.8612, 0.357, 0.8464, 0.3586, 0.844, 0.3314, 0.8738, 0.3549, 0.8712, 0.3299, 0.8845, 0.3292, 0.8864, 0.352, 0.8612, 0.357, 0.8668, 0.3805, 0.8516, 0.3834, 0.8464, 0.3586, 0.8791, 0.3766, 0.8738, 0.3549, 0.8864, 0.352, 0.8908, 0.3713, 0.8668, 0.3805, 0.8758, 0.4025, 0.8604, 0.4075, 0.8516, 0.3834, 0.8873, 0.3967, 0.8791, 0.3766, 0.8908, 0.3713, 0.8979, 0.389, 0.8758, 0.4025, 0.888, 0.4219, 0.873, 0.4295, 0.8604, 0.4075, 0.8983, 0.4142, 0.8873, 0.3967, 0.8979, 0.389, 0.9074, 0.4046, 0.888, 0.4219, 0.9026, 0.4381, 0.8889, 0.4486, 0.873, 0.4295, 0.9115, 0.4288, 0.8983, 0.4142, 0.9074, 0.4046, 0.9189, 0.4175, 0.9026, 0.4381, 0.919, 0.4512, 0.9069, 0.4642, 0.8889, 0.4486, 0.9266, 0.4405, 0.9115, 0.4288, 0.9189, 0.4175, 0.9324, 0.4276, 0.919, 0.4512, 0.9369, 0.4619, 0.9261, 0.4771, 0.9069, 0.4642, 0.9436, 0.4496, 0.9266, 0.4405, 0.9324, 0.4276, 0.9481, 0.4347, 0.9369, 0.4619, 0.9571, 0.4723, 0.9455, 0.4891, 0.9261, 0.4771, 0.9634, 0.4569, 0.9436, 0.4496, 0.9481, 0.4347, 0.9667, 0.4381, 0.9113, 0.5644, 0.9015, 0.5741, 0.8865, 0.5651, 0.8926, 0.5556, 0.9016, 0.5743, 0.9115, 0.5646, 0.9189, 0.5833, 0.9096, 0.5868, 0.9015, 0.5741, 0.8919, 0.585, 0.8776, 0.5776, 0.8865, 0.5651, 0.8922, 0.5852, 0.9016, 0.5743, 0.9096, 0.5868, 0.9014, 0.595, 0.8919, 0.585, 0.8823, 0.6003, 0.8679, 0.5953, 0.8776, 0.5776, 0.8826, 0.6004, 0.8922, 0.5852, 0.9014, 0.595, 0.8935, 0.6082, 0.8823, 0.6003, 0.8737, 0.6209, 0.8595, 0.6179, 0.8679, 0.5953, 0.8741, 0.621, 0.8826, 0.6004, 0.8935, 0.6082, 0.8862, 0.6268, 0.8737, 0.6209, 0.8669, 0.6461, 0.8531, 0.6444, 0.8595, 0.6179, 0.8674, 0.6462, 0.8741, 0.621, 0.8862, 0.6268, 0.8801, 0.6502, 0.8669, 0.6461, 0.862, 0.6747, 0.8485, 0.6736, 0.8531, 0.6444, 0.8626, 0.6748, 0.8674, 0.6462, 0.8801, 0.6502, 0.8755, 0.6773, 0.862, 0.6747, 0.8588, 0.7053, 0.8454, 0.7046, 0.8485, 0.6736, 0.8593, 0.7054, 0.8626, 0.6748, 0.8755, 0.6773, 0.8723, 0.7065, 0.8588, 0.7053, 0.8578, 0.7358, 0.844, 0.7365, 0.8454, 0.7046, 0.8581, 0.7358, 0.8593, 0.7054, 0.8723, 0.7065, 0.8713, 0.7356, 0.8578, 0.7358, 0.8594, 0.7531, 0.8447, 0.7545, 0.844, 0.7365, 0.8597, 0.7531, 0.8581, 0.7358, 0.8713, 0.7356, 0.8723, 0.7502, 0.8594, 0.7531, 0.8627, 0.7672, 0.8475, 0.77, 0.8447, 0.7545, 0.863, 0.7671, 0.8597, 0.7531, 0.8723, 0.7502, 0.8748, 0.7617, 0.8627, 0.7672, 0.868, 0.7799, 0.8527, 0.7849, 0.8475, 0.77, 0.8682, 0.7798, 0.863, 0.7671, 0.8748, 0.7617, 0.8789, 0.7722, 0.868, 0.7799, 0.8749, 0.791, 0.8603, 0.7984, 0.8527, 0.7849, 0.8751, 0.7909, 0.8682, 0.7798, 0.8789, 0.7722, 0.8843, 0.7814, 0.8749, 0.791, 0.8832, 0.8002, 0.8696, 0.8101, 0.8603, 0.7984, 0.8833, 0.8001, 0.8751, 0.7909, 0.8843, 0.7814, 0.8909, 0.7891, 0.8832, 0.8002, 0.8923, 0.8078, 0.8801, 0.8199, 0.8696, 0.8101, 0.8925, 0.8076, 0.8833, 0.8001, 0.8909, 0.7891, 0.8987, 0.7952, 0.8923, 0.8078, 0.9025, 0.8143, 0.8909, 0.8281, 0.8801, 0.8199, 0.9026, 0.8141, 0.8925, 0.8076, 0.8987, 0.7952, 0.908, 0.7996, 0.9025, 0.8143, 0.9139, 0.8205, 0.9014, 0.8359, 0.8909, 0.8281, 0.914, 0.8203, 0.9026, 0.8141, 0.908, 0.7996, 0.9189, 0.8017, 0.2139, 0.06267, 0.2534, 0.04776, 0.256, 0.06451, 0.2193, 0.07587, 0.1763, 0.09495, 0.2139, 0.06267, 0.2193, 0.07587, 0.1854, 0.106, 0.1405, 0.1486, 0.1763, 0.09495, 0.1854, 0.106, 0.1518, 0.1571, 0.109, 0.2218, 0.1405, 0.1486, 0.1518, 0.1571, 0.1214, 0.228, 0.08348, 0.3111, 0.109, 0.2218, 0.1214, 0.228, 0.09647, 0.3154, 0.06468, 0.4129, 0.08348, 0.3111, 0.09647, 0.3154, 0.07799, 0.4157, 0.05225, 0.5233, 0.06468, 0.4129, 0.07799, 0.4157, 0.06574, 0.5247, 0.04807, 0.6381, 0.05225, 0.5233, 0.06574, 0.5247, 0.06159, 0.6377, 0.05186, 0.6909, 0.04807, 0.6381, 0.06159, 0.6377, 0.06507, 0.6881, 0.06288, 0.7403, 0.05186, 0.6909, 0.06507, 0.6881, 0.07545, 0.7348, 0.08126, 0.7862, 0.06288, 0.7403, 0.07545, 0.7348, 0.09274, 0.7781, 0.1064, 0.8267, 0.08126, 0.7862, 0.09274, 0.7781, 0.1163, 0.8163, 0.1374, 0.8604, 0.1064, 0.8267, 0.1163, 0.8163, 0.1453, 0.8479, 0.173, 0.8858, 0.1374, 0.8604, 0.1453, 0.8479, 0.1787, 0.8718, 0.2123, 0.9023, 0.173, 0.8858, 0.1787, 0.8718, 0.2155, 0.8872, 0.2547, 0.9103, 0.2123, 0.9023, 0.2155, 0.8872, 0.256, 0.8934, 0.6124, 0.8295, 0.6078, 0.8033, 0.6755, 0.7966, 0.6874, 0.8164, 0.6075, 0.7585, 0.6102, 0.7356, 0.6874, 0.7447, 0.679, 0.7651, 0.6078, 0.8033, 0.6075, 0.7585, 0.679, 0.7651, 0.6755, 0.7966, 0.679, 0.7651, 0.6874, 0.7447, 0.6874, 0.8164, 0.6755, 0.7966])
me_cylinder_001.use_remesh_fix_poles = True
me_cylinder_001.use_remesh_preserve_attributes = False
me_cylinder_001.update()

# ---- objects
ob_light = bpy.data.objects.new('Light', light_light)
ob_camera = bpy.data.objects.new('Camera', cam_camera)
ob_cylinder = bpy.data.objects.new('Cylinder', me_cylinder_001)

# ---- transforms, parenting, visibility, modifiers, constraints
ob_light.location = (4.076, 1.005, 5.904)
ob_light.rotation_euler = (0.6503, 0.05522, 1.866)
ob_light.lock_rotations_4d = False
ob_light.empty_display_type = 'ARROWS'
ob_light.color = (0.0, 0.0, 0.0, 0.0)
ob_light.lineart.crease_threshold = 0.0
ob_camera.location = (7.359, -6.926, 4.958)
ob_camera.rotation_euler = (1.109, 0.0, 0.8149)
ob_camera.lock_rotations_4d = False
ob_camera.empty_display_type = 'ARROWS'
ob_camera.color = (0.0, 0.0, 0.0, 0.0)
ob_camera.display_type = 'WIRE'
ob_camera.lineart.crease_threshold = 0.0
ob_cylinder.location = (0.0, 0.0, 0.0)
_m = ob_cylinder.modifiers.new('Mirror', 'MIRROR')
_m.use_axis = (True, False, True)
_m.use_clip = True

# ---- collection membership
col_collection.objects.link(ob_light)
col_collection.objects.link(ob_camera)
col_collection.objects.link(ob_cylinder)

# ---- scene / render settings (as saved in the file)
scene.camera = ob_camera
scene.frame_start = 1; scene.frame_end = 250; scene.frame_set(1)
scene.render.engine = 'BLENDER_EEVEE_NEXT'
scene.cycles.sampling_pattern = 'TABULATED_SOBOL'
scene.cycles.use_light_tree = False
scene.view_settings.view_transform = 'Standard'
bpy.context.view_layer.update()
